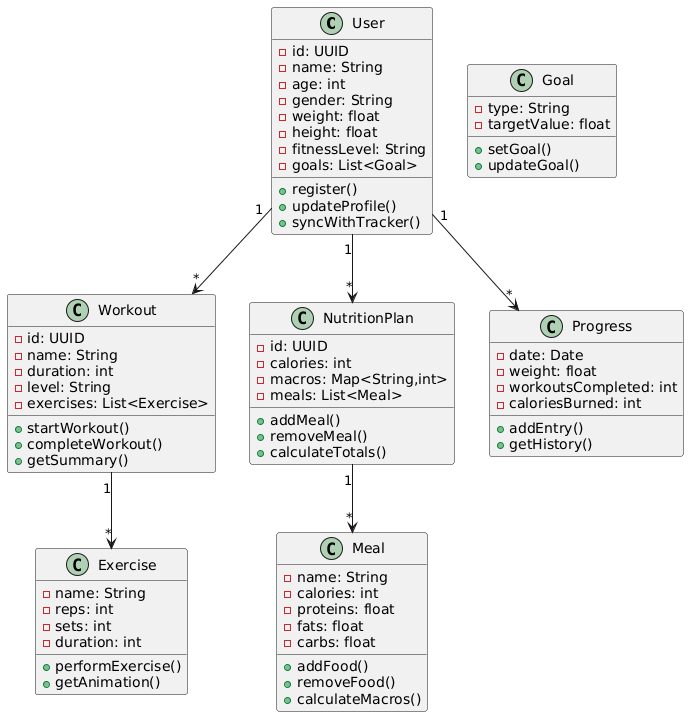

The diagram above was rendered by PlantUML. Its source (embedded in the PNG):
@startuml
class User {
    -id: UUID
    -name: String
    -age: int
    -gender: String
    -weight: float
    -height: float
    -fitnessLevel: String
    -goals: List<Goal>
    +register()
    +updateProfile()
    +syncWithTracker()
}

class Goal {
    -type: String
    -targetValue: float
    +setGoal()
    +updateGoal()
}

class Workout {
    -id: UUID
    -name: String
    -duration: int
    -level: String
    -exercises: List<Exercise>
    +startWorkout()
    +completeWorkout()
    +getSummary()
}

class Exercise {
    -name: String
    -reps: int
    -sets: int
    -duration: int
    +performExercise()
    +getAnimation()
}

class NutritionPlan {
    -id: UUID
    -calories: int
    -macros: Map<String,int>
    -meals: List<Meal>
    +addMeal()
    +removeMeal()
    +calculateTotals()
}

class Meal {
    -name: String
    -calories: int
    -proteins: float
    -fats: float
    -carbs: float
    +addFood()
    +removeFood()
    +calculateMacros()
}

class Progress {
    -date: Date
    -weight: float
    -workoutsCompleted: int
    -caloriesBurned: int
    +addEntry()
    +getHistory()
}

User "1" --> "*" Workout
User "1" --> "*" NutritionPlan
User "1" --> "*" Progress
Workout "1" --> "*" Exercise
NutritionPlan "1" --> "*" Meal
@enduml